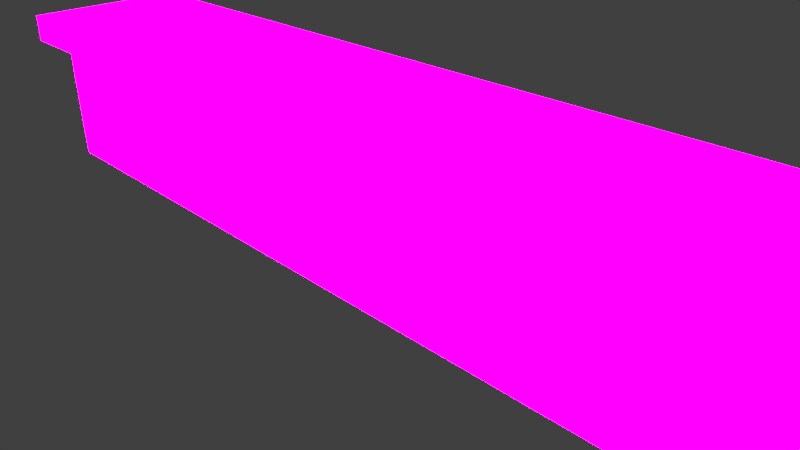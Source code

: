 # Source: bar_table_long.blend  (saved by Blender 2.75.0; exported with 4.5.12 LTS)
import bpy
from mathutils import Matrix  # noqa: F401  (used for matrix-valued properties, if any)

bpy.ops.wm.read_factory_settings(use_empty=True)
scene = bpy.context.scene
scene.name = 'Scene'

# ---- collections
col_collection_1 = bpy.data.collections.new('Collection 1'); scene.collection.children.link(col_collection_1)

# ---- images (referenced by path relative to the original .blend; pixels are not part of the script)
import os
ASSET_DIR = os.environ.get("B2B_ASSET_DIR", "")  # directory of the original .blend (textures are referenced by path, not embedded)
HERE = os.path.dirname(os.path.abspath(__file__))  # packed textures are extracted next to this script under _unpacked/

def load_image(name, relpath, width, height, colorspace="sRGB"):
    """Load a texture the original file referenced (path relative to the .blend, or extracted next to this script)."""
    p = next((c for c in (os.path.join(HERE, relpath), os.path.join(ASSET_DIR, relpath)) if relpath and os.path.exists(c)), "")
    if p:
        img = bpy.data.images.load(p, check_existing=True)
        img.name = name
    else:  # same state as the original file: an image datablock whose file is absent (Cycles renders it pink)
        img = bpy.data.images.new(name, width, height)
        img.source = "FILE"
        img.filepath = "//" + (relpath or name)
    img.colorspace_settings.name = colorspace
    return img
img_bartop_jpg = load_image('bartop.jpg', 'images/bartop.jpg', 1024, 1024, 'sRGB')
img_barside_jpg = load_image('barside.jpg', 'images/barside.jpg', 1024, 1024, 'sRGB')

# ---- materials (node trees are filled in below, after node groups)
mat_bartop = bpy.data.materials.new('bartop')
mat_bartop.alpha_threshold = 0.0
mat_bartop.roughness = 0.5
mat_barside = bpy.data.materials.new('barside')
mat_barside.alpha_threshold = 0.0
mat_barside.roughness = 0.5
mat_barside.line_color = (0.0, 0.0, 0.0, 1.0)

# ---- material node trees
mat_bartop.use_nodes = True; mat_bartop.node_tree.nodes.clear()
_N = mat_bartop.node_tree.nodes; _L = mat_bartop.node_tree.links
n0 = _N.new('ShaderNodeMixShader'); n0.name = 'Mix Shader'; n0.location = (19, 382)
n1 = _N.new('ShaderNodeBsdfDiffuse'); n1.name = 'Diffuse BSDF'; n1.location = (-321, 522)
n2 = _N.new('ShaderNodeBsdfAnisotropic'); n2.name = 'Glossy BSDF'; n2.location = (-243, 380)
n2.width = 176
n2.distribution = 'GGX'
n2.inputs[1].default_value = 0.4472
n3 = _N.new('ShaderNodeTexImage'); n3.name = 'Image Texture'; n3.location = (-680, 309)
n3.width = 140
n3.image = img_bartop_jpg
n4 = _N.new('ShaderNodeMath'); n4.name = 'Math'; n4.location = (-190, 170)
n4.operation = 'MULTIPLY'
n5 = _N.new('ShaderNodeOutputMaterial'); n5.name = 'Material Output'; n5.location = (189, 161)
n6 = _N.new('ShaderNodeDisplacement'); n6.name = 'Displacement'; n6.location = (0, 0)
n6.inputs[1].default_value = 0.0
n6.inputs[2].default_value = 0.1
_L.new(n1.outputs[0], n0.inputs[1])
_L.new(n0.outputs[0], n5.inputs[0])
_L.new(n3.outputs[0], n1.inputs[0])
_L.new(n3.outputs[0], n2.inputs[0])
_L.new(n2.outputs[0], n0.inputs[2])
_L.new(n3.outputs[0], n4.inputs[0])
_L.new(n4.outputs[0], n6.inputs[0])
_L.new(n6.outputs[0], n5.inputs[2])
n5.is_active_output = True
mat_barside.use_nodes = True; mat_barside.node_tree.nodes.clear()
_N = mat_barside.node_tree.nodes; _L = mat_barside.node_tree.links
n0 = _N.new('ShaderNodeMixShader'); n0.name = 'Mix Shader'; n0.location = (19, 382)
n1 = _N.new('ShaderNodeBsdfDiffuse'); n1.name = 'Diffuse BSDF'; n1.location = (-321, 522)
n2 = _N.new('ShaderNodeBsdfAnisotropic'); n2.name = 'Glossy BSDF'; n2.location = (-243, 380)
n2.width = 176
n2.distribution = 'GGX'
n2.inputs[1].default_value = 0.4472
n3 = _N.new('ShaderNodeTexImage'); n3.name = 'Image Texture'; n3.location = (-680, 309)
n3.width = 140
n3.image = img_barside_jpg
n4 = _N.new('ShaderNodeMath'); n4.name = 'Math'; n4.location = (-190, 170)
n4.operation = 'MULTIPLY'
n5 = _N.new('ShaderNodeOutputMaterial'); n5.name = 'Material Output'; n5.location = (189, 161)
n6 = _N.new('ShaderNodeDisplacement'); n6.name = 'Displacement'; n6.location = (0, 0)
n6.inputs[1].default_value = 0.0
n6.inputs[2].default_value = 0.1
_L.new(n1.outputs[0], n0.inputs[1])
_L.new(n0.outputs[0], n5.inputs[0])
_L.new(n3.outputs[0], n1.inputs[0])
_L.new(n3.outputs[0], n2.inputs[0])
_L.new(n2.outputs[0], n0.inputs[2])
_L.new(n3.outputs[0], n4.inputs[0])
_L.new(n4.outputs[0], n6.inputs[0])
_L.new(n6.outputs[0], n5.inputs[2])
n5.is_active_output = True

# ---- world
world_world = bpy.data.worlds.new('World'); scene.world = world_world
world_world.color = (0.05088, 0.05088, 0.05088)
world_world.use_sun_shadow = False
world_world.sun_shadow_jitter_overblur = 0.0
world_world.cycles.sampling_method = 'MANUAL'
world_world.cycles.sample_map_resolution = 256

# ---- cameras
cam_camera = bpy.data.cameras.new('Camera')
cam_camera.clip_end = 100.0
cam_camera.lens = 35.0
cam_camera.sensor_width = 32.0
cam_camera.sensor_height = 18.0
cam_camera.ortho_scale = 7.314
cam_camera.dof.focus_distance = 0.0

# ---- lights
light_lamp = bpy.data.lights.new('Lamp', 'SUN')
light_lamp.transmission_factor = 0.0
light_lamp.cutoff_distance = 30.0
light_lamp.angle = 0.1993
light_lamp.energy = 200.0
light_lamp.shadow_buffer_clip_start = 1.001
light_lamp.shadow_soft_size = 0.1
light_lamp.shadow_cascade_max_distance = 1000.0
light_lamp.cycles.use_multiple_importance_sampling = False

# ---- meshes
me_cube_001 = bpy.data.meshes.new('Cube.001')
me_cube_001.from_pydata([(-1.0, -1.0, -1.0), (-1.0, -1.0, 1.0), (-1.0, 1.0, -1.0), (-1.0, 1.0, 1.0), (1.0, -1.0, -1.0), (1.0, -1.0, 1.0), (1.0, 1.0, -1.0), (1.0, 1.0, 1.0)], [], [(1, 3, 2, 0), (3, 7, 6, 2), (7, 5, 4, 6), (5, 1, 0, 4), (0, 2, 6, 4), (5, 7, 3, 1)])
_uv = me_cube_001.uv_layers.new(name='UVMap')
_uv.uv.foreach_set('vector', [0.3156, 0.5067, 0.6277, 0.5067, 0.6277, 0.3807, 0.3156, 0.3807, 0.9245, 0.5067, 0.6277, 0.5067, 0.6277, 0.007407, 0.9245, 0.007407, 0.3156, 0.5067, 0.003588, 0.5067, 0.003588, 0.3974, 0.3156, 0.3974, 0.937, 0.5067, 0.003588, 0.5067, 0.003588, 0.007407, 0.3156, 0.007407, 0.03073, 0.5067, 0.03073, 0.8609, 0.9626, 0.8609, 0.9626, 0.5067, 0.937, 0.5067, 0.937, 1.348, 0.003588, 1.348, 0.003588, 0.5067])
me_cube_001.materials.append(mat_bartop)
me_cube_001.use_remesh_preserve_volume = False
me_cube_001.use_remesh_preserve_attributes = False
me_cube_001.use_mirror_vertex_groups = False
me_cube_001.update()
me_cube = bpy.data.meshes.new('Cube')
me_cube.from_pydata([(1.0, 1.0, -1.0), (1.0, -1.0, -1.0), (-1.0, -1.0, -1.0), (-1.0, 1.0, -1.0), (1.0, 1.0, 1.0), (1.0, -1.0, 1.0), (-1.0, -1.0, 1.0), (-1.0, 1.0, 1.0)], [], [(0, 1, 2, 3), (4, 7, 6, 5), (0, 4, 5, 1), (1, 5, 6, 2), (2, 6, 7, 3), (4, 0, 3, 7)])
_uv = me_cube.uv_layers.new(name='UVMap')
_uv.uv.foreach_set('vector', [0.0, 0.0, 1.0, 0.0, 1.0, 1.0, 0.0, 1.0, 0.0, 0.0, 1.0, 0.0, 1.0, 1.0, 0.0, 1.0, 0.0, 0.0, 1.0, 0.0, 1.0, 1.0, 0.0, 1.0, 0.0, 0.0, 1.0, 0.0, 1.0, 1.0, 0.0, 1.0, 0.0, 0.0, 1.0, 0.0, 1.0, 1.0, 0.0, 1.0, 0.0, 0.0, 1.0, 0.0, 1.0, 1.0, 0.0, 1.0])
me_cube.materials.append(mat_barside)
me_cube.use_remesh_preserve_volume = False
me_cube.use_remesh_preserve_attributes = False
me_cube.use_mirror_vertex_groups = False
me_cube.update()

# ---- objects
ob_cube_001 = bpy.data.objects.new('Cube.001', me_cube_001)
ob_cube = bpy.data.objects.new('Cube', me_cube)
ob_lamp = bpy.data.objects.new('Lamp', light_lamp)
ob_camera = bpy.data.objects.new('Camera', cam_camera)

# ---- transforms, parenting, visibility, modifiers, constraints
ob_cube_001.location = (0.0, 0.0, 2.0)
ob_cube_001.scale = (6.6, 1.2, 0.2)
ob_cube_001.lineart.crease_threshold = 0.0
ob_cube.location = (0.0, 0.0, 1.0)
ob_cube.scale = (6.0, 1.0, 1.0)
ob_cube.lock_rotations_4d = False
ob_cube.empty_display_type = 'ARROWS'
ob_cube.lineart.crease_threshold = 0.0
ob_lamp.location = (-10.66, -8.874, 5.904)
ob_lamp.rotation_euler = (-0.7412, -1.27, 2.954)
ob_lamp.lock_rotations_4d = False
ob_lamp.empty_display_type = 'ARROWS'
ob_lamp.color = (0.0, 0.0, 0.0, 0.0)
ob_lamp.lineart.crease_threshold = 0.0
ob_camera.location = (7.481, -6.508, 5.344)
ob_camera.rotation_euler = (1.109, 0.01082, 0.8149)
ob_camera.lock_rotations_4d = False
ob_camera.empty_display_type = 'ARROWS'
ob_camera.color = (0.0, 0.0, 0.0, 0.0)
ob_camera.display_type = 'WIRE'
ob_camera.lineart.crease_threshold = 0.0

# ---- collection membership
col_collection_1.objects.link(ob_cube_001)
col_collection_1.objects.link(ob_cube)
col_collection_1.objects.link(ob_lamp)
col_collection_1.objects.link(ob_camera)

# ---- scene / render settings (as saved in the file)
scene.camera = ob_camera
scene.frame_start = 1; scene.frame_end = 250; scene.frame_set(1)
scene.render.engine = 'CYCLES'
scene.render.resolution_percentage = 50
scene.render.dither_intensity = 0.0
scene.cycles.use_denoising = False
scene.cycles.samples = 10
scene.cycles.sampling_pattern = 'TABULATED_SOBOL'
scene.cycles.light_sampling_threshold = 0.0
scene.cycles.use_adaptive_sampling = False
scene.cycles.use_light_tree = False
scene.cycles.blur_glossy = 0.0
scene.cycles.pixel_filter_type = 'GAUSSIAN'
scene.cycles.sample_clamp_indirect = 0.0
scene.view_settings.view_transform = 'Standard'
bpy.context.view_layer.update()

